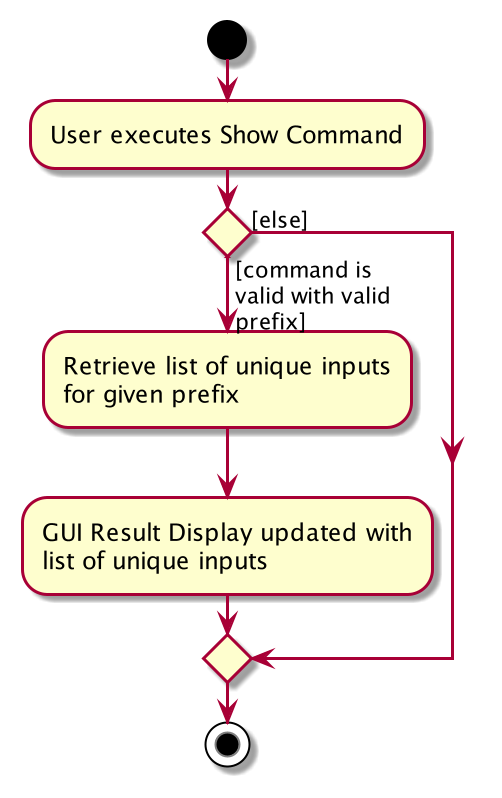

The diagram above was rendered by PlantUML. Its source (embedded in the PNG):
@startuml
start
:User executes Show Command;

'Since the beta syntax does not support placing the condition outside the
'diamond we place it as the true branch instead.

if () then ([command is
valid with valid
prefix])

    :Retrieve list of unique inputs
    for given prefix;
    :GUI Result Display updated with
    list of unique inputs;
else ([else])
endif
stop
@enduml